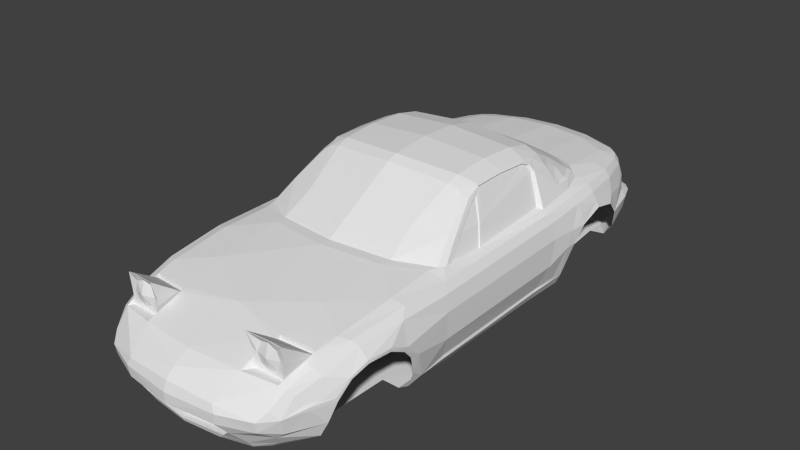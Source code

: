 # Source: na_2_out.blend  (saved by Blender 2.79.0; exported with 4.5.12 LTS)
import bpy
from mathutils import Matrix  # noqa: F401  (used for matrix-valued properties, if any)

bpy.ops.wm.read_factory_settings(use_empty=True)
scene = bpy.context.scene
scene.name = 'Scene'

# ---- collections
col_collection_5 = bpy.data.collections.new('Collection 5'); scene.collection.children.link(col_collection_5)

# ---- materials (node trees are filled in below, after node groups)
mat_main___eeeeee = bpy.data.materials.new('main [#eeeeee]')
mat_main___eeeeee.alpha_threshold = 0.0
mat_main___eeeeee.roughness = 0.5

# ---- material node trees
mat_main___eeeeee.use_nodes = True; mat_main___eeeeee.node_tree.nodes.clear()
_N = mat_main___eeeeee.node_tree.nodes; _L = mat_main___eeeeee.node_tree.links
n0 = _N.new('ShaderNodeOutputMaterial'); n0.name = 'Material Output'; n0.location = (300, 300)
n1 = _N.new('ShaderNodeBsdfDiffuse'); n1.name = 'Diffuse BSDF'; n1.location = (10, 300)
_L.new(n1.outputs[0], n0.inputs[0])
n0.is_active_output = True

# ---- world
world_world = bpy.data.worlds.new('World'); scene.world = world_world
world_world.color = (0.05088, 0.05088, 0.05088)
world_world.use_sun_shadow = False
world_world.sun_shadow_jitter_overblur = 0.0
world_world.cycles.sampling_method = 'NONE'
world_world.cycles.sample_map_resolution = 256

# ---- meshes
me_cube = bpy.data.meshes.new('Cube')
me_cube.from_pydata([(0.8305, 0.7714, 0.1174), (0.8136, -1.406, 0.1948), (0.779, 0.7081, -0.1054), (0.8248, -1.283, 0.2333), (0.7728, -0.5682, -0.1042), (0.8233, -0.6019, 0.0439), (0.7621, 0.4337, -0.1029), (0.8185, 0.5009, 0.05336), (0.8032, -0.582, 0.3303), (0.7949, 0.5317, 0.3489), (0.7665, -0.5492, 0.3879), (0.7, -0.475, 0.423), (0.7613, 0.523, 0.4038), (0.7284, 0.5192, 0.4334), (0.7046, -0.1097, 0.408), (0.7967, -0.9638, 0.3351), (0.833, -1.111, 0.2245), (0.8347, -0.9965, 0.1647), (0.841, -0.9747, 0.1901), (0.7313, -0.8405, -0.1947), (0.793, -0.8675, -0.0602), (0.8253, -0.9315, 0.0913), (0.7683, -1.29, 0.3205), (0.7377, -1.547, 0.2511), (0.6693, -1.794, 0.07912), (0.6104, -1.774, -0.06873), (0.6885, -1.706, 0.1931), (0.6545, -1.73, 0.2313), (0.6145, -1.746, 0.2504), (0.6383, -1.574, 0.3175), (0.6897, -1.566, 0.3), (0.7273, -1.315, 0.3545), (0.7565, -0.903, 0.3904), (0.6587, -1.344, 0.369), (0.6734, -0.9232, 0.4155), (0.6561, -0.5647, 0.4307), (0.578, -1.892, 0.0758), (0.3588, -1.973, 0.07412), (-3.492e-10, -2.009, 0.07097), (0.3767, -1.789, 0.2601), (-3.492e-10, -1.819, 0.2599), (0.6207, -1.831, 0.1334), (0.3325, -1.96, 0.1238), (-3.492e-10, -1.987, 0.1383), (-3.492e-10, -2.007, -0.000795), (0.3381, -1.969, 0.0007213), (0.3928, -1.91, -0.06725), (0.3123, -1.885, -0.133), (-3.492e-10, -1.906, -0.1544), (0.5734, -1.879, 0.002293), (0.5772, -1.722, -0.1509), (0.4382, -1.824, -0.1569), (0.2669, -1.873, -0.1742), (-3.492e-10, -1.896, -0.1811), (-3.492e-10, -1.441, 0.3765), (0.3731, -1.543, 0.3432), (0.3991, -1.507, 0.3506), (0.6407, -1.484, 0.3431), (-3.492e-10, -0.7815, 0.4657), (0.4191, -0.7181, 0.4526), (0.4094, -1.182, 0.4083), (-3.492e-10, -1.928, 0.1958), (0.8352, 0.8719, 0.2216), (0.8259, 1.063, 0.2722), (0.8123, 1.25, 0.225), (0.7856, 1.367, 0.1094), (0.743, 1.429, -0.04176), (0.6769, 1.446, -0.1298), (0.7784, 1.049, 0.3763), (0.7434, 1.044, 0.4294), (0.6806, 1.044, 0.4601), (0.742, 1.332, 0.3759), (0.7313, 1.509, 0.2406), (0.7175, 1.64, 0.1073), (0.6811, 1.64, 0.1593), (0.6713, 1.699, -0.01738), (0.6259, 1.782, -0.01342), (0.5524, 1.833, -0.01358), (0.3366, 1.891, -0.01588), (0.0, 1.918, -0.01803), (0.6675, 1.768, 0.1069), (0.6139, 1.827, 0.1065), (0.5722, 1.848, 0.1063), (0.3408, 1.911, 0.1053), (0.0, 1.938, 0.1039), (0.6225, 1.723, 0.1601), (0.5437, 1.774, 0.16), (0.3283, 1.834, 0.1598), (0.0, 1.859, 0.1593), (0.6172, 1.323, 0.4545), (0.7081, 1.326, 0.4248), (0.6391, 1.575, 0.4097), (0.6636, 1.595, 0.364), (0.5263, 1.555, 0.4442), (0.6025, 1.692, 0.3604), (0.5181, 1.746, 0.3623), (0.5166, 1.722, 0.4065), (0.5854, 1.666, 0.4064), (0.6783, 1.624, 0.2787), (0.3035, 1.812, 0.3468), (0.0, 1.841, 0.3468), (0.3162, 1.797, -0.1063), (-3.492e-10, 1.823, -0.1107), (0.5651, 1.701, -0.1012), (0.292, 1.655, 0.4568), (0.0, 1.675, 0.4655), (0.2645, 1.802, 0.4162), (0.0, 1.823, 0.4209), (0.0, 1.19, 0.5078), (0.554, 1.099, 0.4921), (0.33, 1.16, 0.5038), (0.6646, 0.9917, 0.4699), (0.7139, 0.8341, 0.4572), (0.7896, 0.839, 0.3652), (0.7506, 0.8323, 0.419), (0.6902, 0.4981, 0.4418), (0.6069, 0.529, 0.6582), (0.6259, 0.5489, 0.658), (0.6921, 0.7479, 0.5085), (0.6135, 0.6972, 0.6457), (0.6765, 0.8807, 0.499), (0.615, 1.016, 0.5045), (0.482, 1.101, 0.5125), (0.3257, 1.137, 0.5212), (0.0, 1.161, 0.5265), (0.5984, 0.5274, 0.7052), (0.5856, 0.4668, 0.7293), (0.5799, 0.2404, 0.7418), (0.5805, 0.003289, 0.7382), (0.5862, 0.5075, 0.6995), (0.5751, 0.4571, 0.7183), (0.5698, 0.24, 0.7288), (0.5713, 0.004548, 0.7252), (0.6951, -0.1018, 0.4138), (0.5638, 0.2382, 0.7605), (0.4553, 0.2284, 0.8084), (-3.492e-10, 0.2203, 0.8419), (0.5698, 0.4953, 0.7468), (0.4592, 0.5025, 0.7948), (-3.492e-10, 0.4971, 0.8297), (0.575, 0.5933, 0.7211), (0.5455, 0.6816, 0.7221), (0.4588, 0.6841, 0.7545), (0.0, 0.6969, 0.7878), (-3.492e-10, -0.07479, 0.8179), (0.4504, -0.03375, 0.7903), (0.5643, -0.005157, 0.7554), (0.0, 0.72, 0.7687), (0.4579, 0.7059, 0.7381), (0.5338, 0.7054, 0.7078), (0.5984, 0.7222, 0.6369), (0.6638, 0.7534, 0.5271), (0.6668, 0.7856, 0.5145), (0.6535, 0.875, 0.5132), (0.5976, 0.9984, 0.5162), (0.4753, 1.076, 0.5233), (0.3225, 1.113, 0.5294), (0.0, 1.138, 0.5348), (0.5986, 0.823, 0.5951), (0.5347, 0.8437, 0.6343), (0.4594, 0.8564, 0.6557), (0.0, 0.8686, 0.6838), (0.3108, 0.8686, 0.6755), (-3.492e-10, -0.1498, 0.7899), (0.4459, -0.1188, 0.76), (0.5178, -0.1129, 0.7424), (0.5448, -0.1279, 0.7239), (0.5648, -0.1606, 0.6972), (0.6266, -0.345, 0.5592), (0.5921, -0.105, 0.6989), (0.6535, -0.3087, 0.5469), (0.5951, -0.03412, 0.6963), (0.6048, -0.09027, 0.672), (0.6558, -0.2615, 0.5406), (0.6592, -0.08069, 0.5455), (0.6601, -0.06458, 0.546), (0.6544, -0.05802, 0.5457), (0.592, -0.03867, 0.6848), (0.6012, -0.08711, 0.6621), (0.6498, -0.2487, 0.5396), (0.6539, -0.08735, 0.5432), (0.7039, -0.1281, 0.4082), (0.695, -0.1317, 0.4136), (0.6974, -0.4049, 0.4195), (0.698, -0.4515, 0.4245), (0.6737, -0.5069, 0.4296), (0.69, -0.3881, 0.4227), (0.7747, 0.7078, -0.1179), (0.7675, 0.4224, -0.119), (0.7338, 0.4239, -0.1875), (0.7406, 0.7157, -0.1895), (0.777, -0.5687, -0.1252), (0.7271, -0.5701, -0.2015), (0.7858, -0.7829, -0.123), (0.8362, -0.8694, 0.08912), (-3.492e-10, -0.6982, 0.4617), (0.4323, -0.6391, 0.449), (-3.492e-10, -0.4762, 0.5945), (0.4073, -0.4292, 0.5805), (0.3868, -1.735, 0.4845), (0.6076, -1.706, 0.459), (0.387, -1.509, 0.3167), (0.5398, -1.714, 0.4712), (0.6379, -1.484, 0.308), (0.6035, -1.697, 0.2425), (0.6139, -1.698, 0.3523), (0.6106, -1.71, 0.4579), (0.5392, -1.718, 0.4705), (0.3837, -1.739, 0.4844), (0.6407, -1.483, 0.3034), (0.4015, -1.702, 0.2424), (0.3871, -1.699, 0.3506), (0.5005, -1.695, 0.4374), (0.5005, -1.72, 0.3516), (0.5612, -1.695, 0.4122), (0.5863, -1.695, 0.3516), (0.5612, -1.695, 0.2909), (0.5005, -1.695, 0.2658), (0.4399, -1.695, 0.2909), (0.4148, -1.695, 0.3516), (0.4366, -1.685, 0.4155), (0.7956, -1.498, 0.09465), (0.8342, -1.104, 0.248), (0.8215, -1.287, 0.253), (0.8106, -1.412, 0.2075), (0.793, -1.507, 0.1201), (0.7363, -1.664, 0.1152), (0.756, -1.592, 0.1347), (0.7213, -1.672, 0.1335), (0.7392, -1.655, 0.09614), (0.7655, -1.546, -0.03107), (0.719, -1.559, -0.1287), (0.6823, -1.559, -0.1573), (0.6586, -1.764, -0.02787), (0.8259, -0.5938, 0.2261), (0.8201, 0.5442, 0.2361), (0.784, 1.302, 0.266), (0.8074, 1.06, 0.3133), (0.7577, 1.44, 0.1611), (0.8163, 0.8685, 0.2894), (0.8271, 0.7489, 0.2234), (0.83, 0.6841, 0.1175), (0.773, 0.6166, -0.09817), (0.7727, 0.6125, -0.1178), (-3.492e-10, -1.961, -0.000795), (0.3381, -1.923, 0.0007213), (0.3928, -1.864, -0.06725), (0.3123, -1.839, -0.133), (-3.492e-10, -1.86, -0.1544), (-3.492e-10, -1.889, -0.07095), (0.6611, -0.8405, -0.238), (0.6635, 0.4239, -0.2308), (0.6704, 0.7157, -0.2327), (0.6569, -0.5701, -0.2448), (-3.492e-10, -0.8405, -0.238), (-3.492e-10, 0.4239, -0.2308), (-3.492e-10, 0.7157, -0.2327), (-3.492e-10, -0.5701, -0.2448), (0.4382, -1.791, -0.2025), (0.2669, -1.841, -0.2025), (-3.492e-10, -1.863, -0.2025), (0.512, -1.722, -0.2025), (0.6171, -1.559, -0.2025), (0.2669, -1.757, -0.2188), (-3.492e-10, -1.779, -0.2188), (0.2669, -0.8409, -0.2362), (0.4382, -1.722, -0.2188), (0.5377, -1.559, -0.2173), (0.5377, -0.8409, -0.2362), (0.3162, 1.684, -0.1499), (-3.492e-10, 1.71, -0.1543), (0.5651, 1.588, -0.1447), (0.3162, 1.446, -0.1658), (-3.492e-10, 1.446, -0.1702), (0.5651, 1.446, -0.1447), (0.3162, 0.7157, -0.2284), (0.5651, 0.7157, -0.2284)], [(203, 204)], [(6, 7, 5, 4), (234, 8, 15, 18), (9, 12, 10, 8), (11, 10, 14), (12, 14, 10), (13, 14, 12), (23, 224, 22), (224, 23, 227), (223, 22, 224), (225, 224, 227), (223, 222, 15, 22), (193, 194, 20), (4, 5, 193), (194, 193, 5), (17, 21, 194, 18), (28, 27, 30, 29), (23, 30, 27, 26), (8, 10, 32, 15), (15, 32, 31, 22), (22, 31, 30, 23), (31, 57, 30), (32, 34, 33, 31), (11, 35, 10), (10, 35, 34, 32), (41, 36, 24), (26, 41, 24), (38, 37, 42, 43), (37, 36, 42), (43, 42, 61), (39, 42, 28), (42, 41, 28), (27, 41, 26), (28, 41, 27), (49, 36, 37, 45), (36, 49, 24), (49, 46, 25), (20, 194, 21), (50, 25, 51), (25, 46, 51), (47, 51, 46), (48, 53, 52, 47), (51, 47, 52), (57, 31, 33), (30, 57, 29), (40, 39, 55), (54, 40, 55), (33, 60, 56), (56, 57, 33), (54, 56, 60), (58, 54, 60), (60, 59, 58), (33, 34, 60), (60, 34, 59), (34, 35, 59), (42, 39, 61), (40, 61, 39), (36, 41, 42), (44, 45, 37, 38), (46, 49, 45), (227, 23, 228), (114, 113, 68, 69), (112, 114, 69, 70), (79, 84, 83, 78), (78, 83, 82, 77), (77, 82, 81, 76), (81, 80, 76), (76, 80, 75), (84, 88, 87, 83), (83, 87, 86, 82), (82, 86, 81), (81, 86, 85, 80), (74, 73, 80, 85), (90, 89, 70, 69), (69, 68, 71, 90), (72, 92, 71), (91, 90, 71, 92), (93, 89, 90, 91), (97, 91, 92, 94), (96, 97, 94, 95), (93, 91, 97), (97, 96, 93), (92, 72, 98), (74, 98, 72), (94, 92, 98), (85, 98, 74), (85, 86, 95, 94), (87, 99, 95, 86), (88, 100, 99, 87), (79, 78, 101, 102), (77, 76, 103), (77, 103, 101, 78), (75, 67, 103), (75, 103, 76), (94, 98, 85), (96, 95, 99, 106), (100, 107, 106, 99), (105, 104, 106, 107), (96, 106, 104, 93), (93, 109, 89), (110, 109, 104), (104, 109, 93), (108, 110, 104, 105), (89, 109, 70), (109, 111, 70), (111, 112, 70), (13, 12, 114, 112), (12, 9, 113, 114), (14, 13, 115), (117, 116, 115, 13), (112, 118, 13), (119, 117, 118), (117, 13, 118), (124, 123, 110, 108), (110, 122, 109), (123, 122, 110), (122, 121, 109), (109, 121, 111), (121, 120, 111), (111, 120, 112), (118, 112, 120), (128, 132, 131, 127), (127, 131, 130, 126), (126, 130, 129, 125), (116, 117, 125, 129), (115, 133, 14), (176, 175, 14, 133), (176, 116, 129), (130, 176, 129), (136, 135, 138, 139), (176, 115, 116), (135, 134, 137, 138), (126, 137, 134, 127), (125, 140, 137), (125, 137, 126), (125, 117, 140), (119, 140, 117), (137, 140, 141), (138, 137, 141, 142), (140, 119, 141), (145, 135, 136, 144), (146, 134, 135, 145), (128, 127, 134, 146), (143, 142, 148, 147), (150, 149, 141, 119), (141, 149, 148, 142), (151, 118, 152), (118, 151, 150, 119), (120, 153, 152, 118), (121, 154, 153, 120), (122, 155, 154, 121), (124, 157, 156, 123), (123, 156, 155, 122), (152, 158, 151), (153, 158, 152), (151, 158, 150), (159, 149, 150, 158), (160, 148, 149, 159), (160, 159, 154, 155), (157, 161, 162, 156), (161, 147, 162), (158, 153, 154, 159), (162, 160, 155, 156), (160, 162, 148), (148, 162, 147), (25, 231, 230), (194, 5, 234), (139, 138, 142, 143), (145, 144, 163, 164), (164, 165, 145), (146, 145, 165), (165, 166, 146), (146, 166, 128), (166, 169, 128), (167, 169, 166), (168, 170, 169, 167), (170, 173, 172, 169), (172, 171, 128, 169), (132, 128, 175, 176), (131, 132, 176), (176, 133, 115), (174, 175, 128, 171), (173, 179, 178, 172), (178, 177, 171, 172), (174, 171, 177, 180), (178, 180, 177), (179, 180, 178), (185, 184, 170, 168), (183, 173, 170, 184), (179, 173, 183, 186), (186, 183, 181, 182), (191, 188, 6, 4), (189, 188, 191, 192), (191, 4, 193), (193, 20, 19), (192, 191, 193), (185, 35, 11), (185, 11, 184), (184, 11, 183), (181, 183, 11), (35, 185, 196, 59), (196, 195, 58, 59), (196, 198, 197, 195), (164, 163, 197, 198), (168, 198, 196, 185), (167, 198, 168), (167, 166, 198), (164, 198, 165), (198, 166, 165), (14, 175, 174, 181), (180, 182, 181, 174), (179, 186, 182, 180), (75, 80, 73), (54, 55, 56), (56, 55, 201), (57, 56, 201, 203), (207, 202, 208), (202, 199, 208), (200, 202, 207, 206), (206, 209, 203, 200), (203, 209, 57), (206, 205, 209), (57, 209, 29), (204, 29, 209), (205, 204, 209), (39, 28, 204, 210), (29, 204, 28), (200, 203, 202), (203, 201, 202), (202, 201, 199), (208, 199, 201), (208, 201, 211), (211, 201, 210), (55, 39, 210, 201), (218, 217, 213), (219, 218, 213), (215, 213, 216), (213, 217, 216), (215, 214, 213), (219, 213, 220), (213, 212, 220), (213, 214, 212), (214, 206, 207), (212, 214, 207), (208, 212, 207), (212, 208, 220), (220, 208, 219), (208, 211, 219), (219, 211, 218), (211, 210, 218), (218, 210, 217), (210, 204, 217), (217, 204, 216), (216, 204, 215), (204, 205, 215), (205, 214, 215), (206, 214, 205), (23, 26, 228), (226, 227, 228), (226, 225, 227), (226, 229, 221, 225), (1, 224, 225, 221), (1, 3, 223, 224), (3, 16, 222, 223), (16, 17, 18, 222), (26, 24, 228), (228, 24, 226), (49, 25, 233), (233, 24, 49), (233, 230, 229, 24), (229, 226, 24), (229, 230, 221), (233, 25, 230), (232, 231, 50), (50, 231, 25), (222, 18, 15), (194, 234, 18), (234, 235, 9, 8), (7, 235, 234, 5), (19, 192, 193), (237, 63, 64, 236), (68, 237, 236, 71), (65, 238, 236, 64), (72, 236, 238), (72, 71, 236), (74, 72, 238), (74, 238, 65, 73), (67, 75, 66), (66, 75, 73, 65), (62, 63, 237, 239), (239, 240, 62), (62, 240, 0), (240, 241, 0), (242, 243, 187), (187, 2, 242), (6, 188, 243, 242), (189, 243, 188), (243, 189, 190), (190, 187, 243), (235, 241, 240), (235, 7, 241), (2, 0, 241, 242), (241, 7, 242), (6, 242, 7), (113, 239, 237, 68), (235, 240, 9), (113, 9, 240), (239, 113, 240), (130, 131, 176), (46, 45, 245, 246), (47, 46, 246, 247), (45, 44, 244, 245), (48, 47, 247, 248), (247, 246, 249), (245, 244, 249), (248, 247, 249), (246, 245, 249), (190, 189, 251, 252), (192, 19, 250, 253), (189, 192, 253, 251), (256, 275, 255), (254, 257, 265), (251, 253, 257, 255), (52, 53, 260, 259), (51, 52, 259, 258), (232, 50, 261, 262), (50, 51, 258, 261), (259, 260, 264, 263), (263, 264, 254, 265), (261, 258, 266), (258, 259, 263, 266), (262, 261, 266), (265, 257, 253), (253, 268, 265), (253, 250, 268), (266, 267, 262), (263, 265, 266), (266, 265, 267), (268, 267, 265), (101, 103, 271, 269), (102, 101, 269, 270), (269, 271, 274, 272), (270, 269, 272, 273), (103, 67, 271), (271, 67, 274), (272, 274, 276, 275), (273, 272, 275, 256), (255, 275, 251), (275, 276, 251), (251, 276, 252)])
me_cube.materials.append(mat_main___eeeeee)
me_cube.use_remesh_preserve_volume = False
me_cube.use_remesh_preserve_attributes = False
me_cube.use_mirror_vertex_groups = False
me_cube.update()

# ---- objects
ob_wheel_rl = bpy.data.objects.new('wheel_rl', None)
ob_wheel_rr = bpy.data.objects.new('wheel_rr', None)
ob_wheel_fr = bpy.data.objects.new('wheel_fr', None)
ob_wheel_fl = bpy.data.objects.new('wheel_fl', None)
ob_chassis = bpy.data.objects.new('chassis', me_cube)

# ---- transforms, parenting, visibility, modifiers, constraints
ob_wheel_rl.location = (0.6896, 1.109, -0.1584)
ob_wheel_rl.empty_image_offset = (0.0, 0.0)
ob_wheel_rl.lineart.crease_threshold = 0.0
ob_wheel_rr.location = (-0.6896, 1.109, -0.1584)
ob_wheel_rr.empty_image_offset = (0.0, 0.0)
ob_wheel_rr.lineart.crease_threshold = 0.0
ob_wheel_fr.location = (-0.6896, -1.142, -0.1584)
ob_wheel_fr.empty_image_offset = (0.0, 0.0)
ob_wheel_fr.lineart.crease_threshold = 0.0
ob_wheel_fl.location = (0.6896, -1.142, -0.1584)
ob_wheel_fl.empty_image_offset = (0.0, 0.0)
ob_wheel_fl.lineart.crease_threshold = 0.0
ob_chassis.location = (0.0, 0.04015, 0.0)
ob_chassis.lineart.crease_threshold = 0.0
_m = ob_chassis.modifiers.new('Mirror', 'MIRROR')

# ---- collection membership
col_collection_5.objects.link(ob_wheel_rl)
col_collection_5.objects.link(ob_wheel_rr)
col_collection_5.objects.link(ob_wheel_fr)
col_collection_5.objects.link(ob_wheel_fl)
col_collection_5.objects.link(ob_chassis)

# ---- scene / render settings (as saved in the file)
scene.frame_start = 1; scene.frame_end = 250; scene.frame_set(178)
scene.render.engine = 'CYCLES'
scene.render.resolution_percentage = 50
scene.render.dither_intensity = 0.0
scene.cycles.use_denoising = False
scene.cycles.samples = 10
scene.cycles.sampling_pattern = 'TABULATED_SOBOL'
scene.cycles.light_sampling_threshold = 0.0
scene.cycles.use_adaptive_sampling = False
scene.cycles.use_light_tree = False
scene.cycles.blur_glossy = 0.0
scene.cycles.pixel_filter_type = 'GAUSSIAN'
scene.cycles.sample_clamp_indirect = 0.0
scene.view_settings.view_transform = 'Standard'
bpy.context.view_layer.update()

# ---- added for rendering (the .blend has no active camera and no usable light): camera, sun
cam_auto = bpy.data.cameras.new('AutoCamera')
cam_auto.lens = 50.0
cam_auto.sensor_width = 36.0
cam_auto.clip_end = 1000.0
ob_auto_camera = bpy.data.objects.new('AutoCamera', cam_auto)
scene.collection.objects.link(ob_auto_camera)
ob_auto_camera.location = (4.09485, -4.90913, 3.57448)
ob_auto_camera.rotation_euler = (1.09748, -7.21219e-08, 0.694738)
scene.camera = ob_auto_camera
light_auto_sun = bpy.data.lights.new('AutoSun', 'SUN')
light_auto_sun.energy = 3.0
light_auto_sun.angle = 0.0523599
ob_auto_sun = bpy.data.objects.new('AutoSun', light_auto_sun)
scene.collection.objects.link(ob_auto_sun)
ob_auto_sun.rotation_euler = (0.872665, 0.174533, 0.523599)
bpy.context.view_layer.update()
